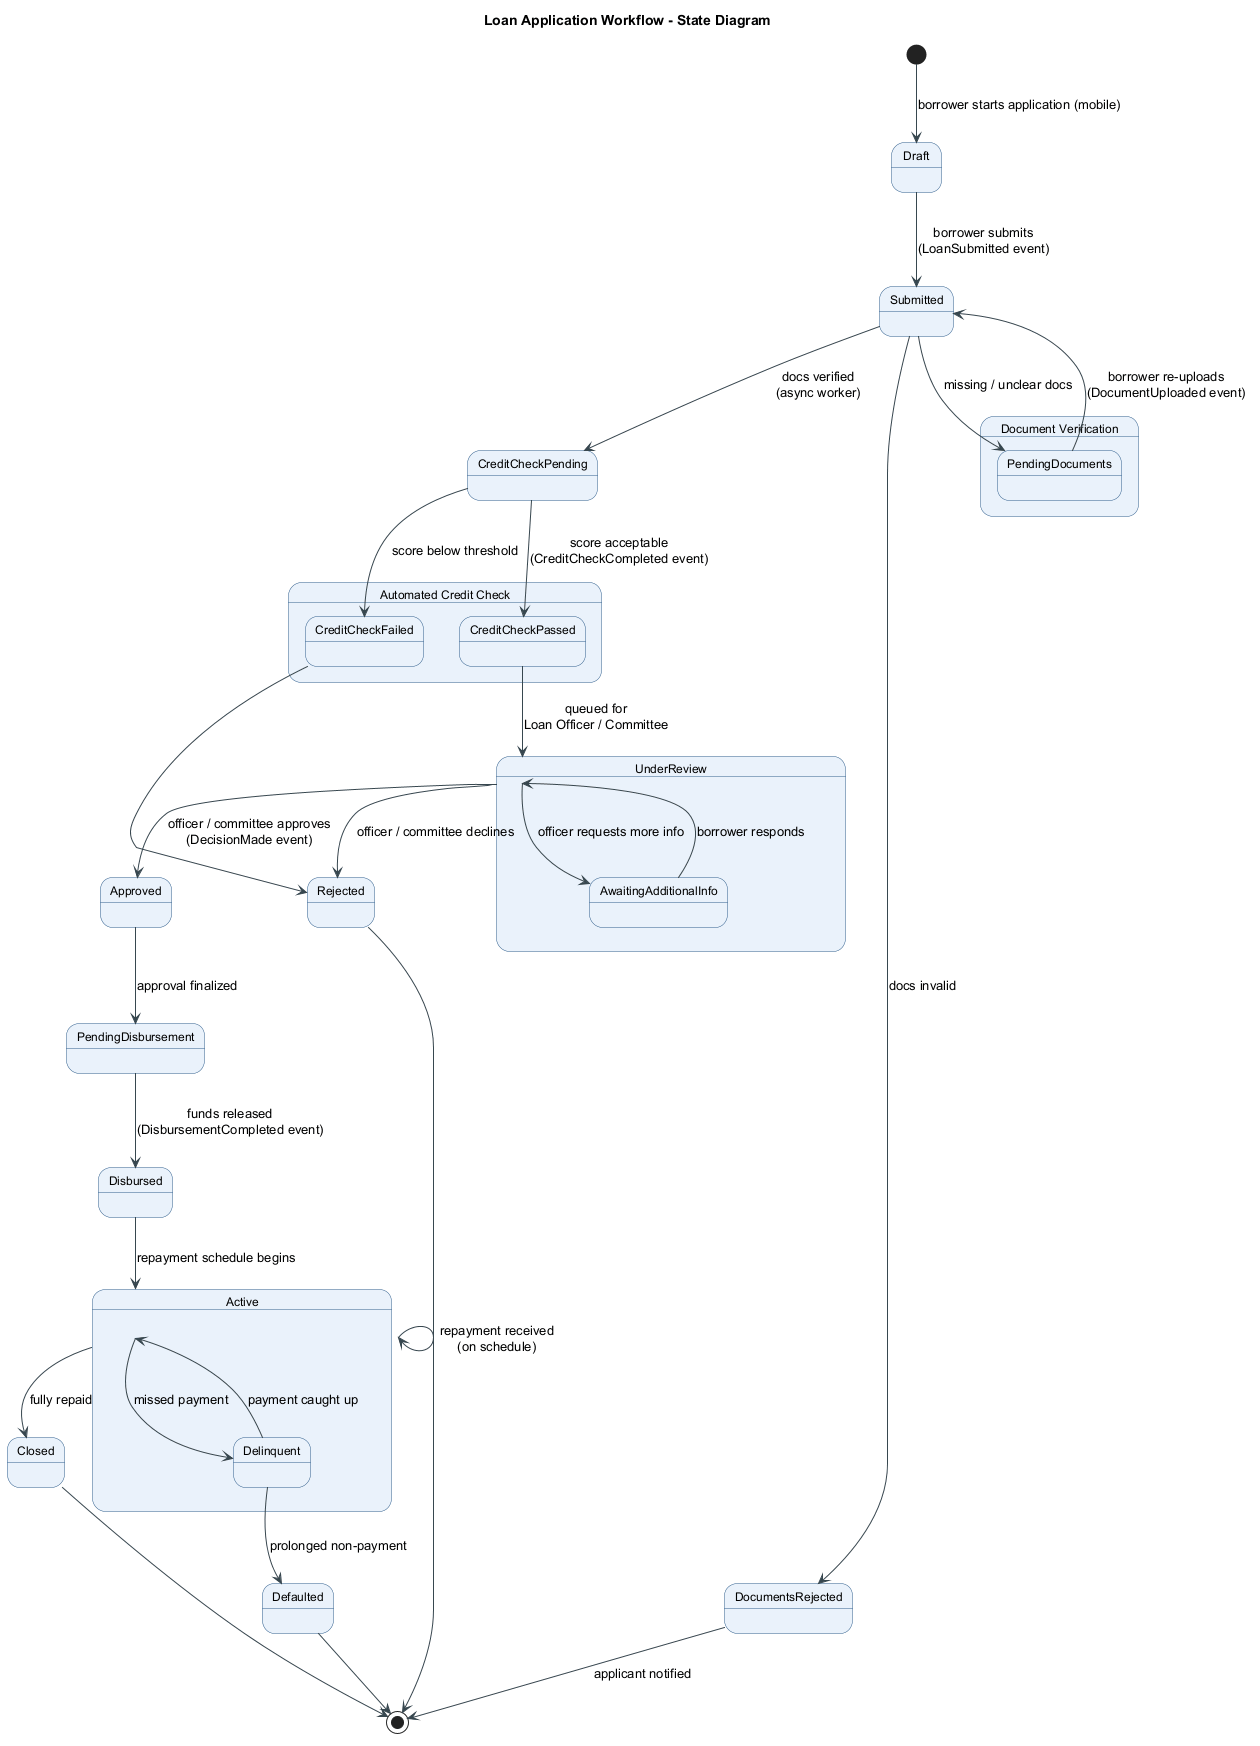

The diagram above was rendered by PlantUML. Its source (embedded in the PNG):
@startuml loan-workflow-state
title Loan Application Workflow - State Diagram

skinparam backgroundColor #FFFFFF
skinparam state {
  BackgroundColor #EAF2FB
  BorderColor #2E5C8A
  FontSize 12
}
skinparam ArrowColor #37474F

[*] --> Draft : borrower starts application (mobile)

Draft --> Submitted : borrower submits\n(LoanSubmitted event)

state "Document Verification" as DocVerify {
  Submitted --> PendingDocuments : missing / unclear docs
  PendingDocuments --> Submitted : borrower re-uploads\n(DocumentUploaded event)
}

Submitted --> DocumentsRejected : docs invalid
DocumentsRejected --> [*] : applicant notified

Submitted --> CreditCheckPending : docs verified\n(async worker)

state "Automated Credit Check" as CreditCheck {
  CreditCheckPending --> CreditCheckFailed : score below threshold
  CreditCheckPending --> CreditCheckPassed : score acceptable\n(CreditCheckCompleted event)
}

CreditCheckFailed --> Rejected
CreditCheckPassed --> UnderReview : queued for\nLoan Officer / Committee

state UnderReview {
  UnderReview --> AwaitingAdditionalInfo : officer requests more info
  AwaitingAdditionalInfo --> UnderReview : borrower responds
}

UnderReview --> Approved : officer / committee approves\n(DecisionMade event)
UnderReview --> Rejected : officer / committee declines

Approved --> PendingDisbursement : approval finalized
PendingDisbursement --> Disbursed : funds released\n(DisbursementCompleted event)

Disbursed --> Active : repayment schedule begins

state Active {
  Active --> Active : repayment received\n(on schedule)
  Active --> Delinquent : missed payment
  Delinquent --> Active : payment caught up
}

Active --> Closed : fully repaid
Delinquent --> Defaulted : prolonged non-payment

Rejected --> [*]
Closed --> [*]
Defaulted --> [*]

@enduml